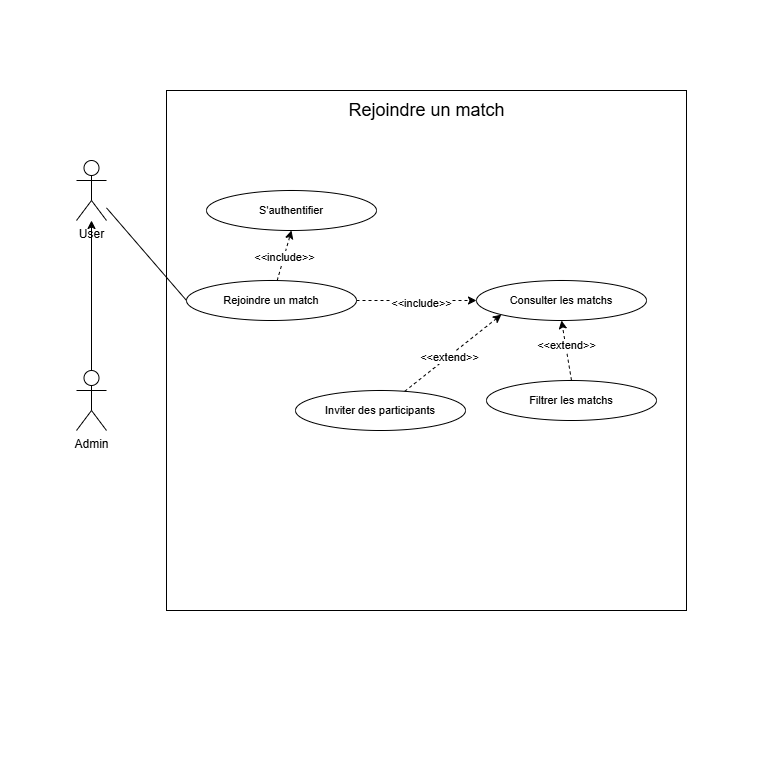

The diagram above was exported from draw.io. Its source (the exported page's mxGraphModel, read from the mxfile embedded in the PNG):
<mxGraphModel dx="1050" dy="522" grid="1" gridSize="10" guides="1" tooltips="1" connect="1" arrows="1" fold="1" page="1" pageScale="1" pageWidth="827" pageHeight="1169" math="0" shadow="0">
  <root>
    <mxCell id="0" />
    <mxCell id="1" parent="0" />
    <mxCell id="Yogmz0ebSoWaq6GfLoKJ-1" value="" style="whiteSpace=wrap;html=1;aspect=fixed;strokeColor=none;movable=0;resizable=0;rotatable=0;deletable=0;editable=0;locked=1;connectable=0;" parent="1" vertex="1">
      <mxGeometry x="34" y="120" width="760" height="760" as="geometry" />
    </mxCell>
    <mxCell id="Yogmz0ebSoWaq6GfLoKJ-2" value="" style="whiteSpace=wrap;html=1;aspect=fixed;movable=0;resizable=0;rotatable=0;deletable=0;editable=0;locked=1;connectable=0;" parent="1" vertex="1">
      <mxGeometry x="200" y="210" width="520" height="520" as="geometry" />
    </mxCell>
    <mxCell id="Yogmz0ebSoWaq6GfLoKJ-3" value="&lt;font style=&quot;font-size: 18px;&quot;&gt;Rejoindre un match&lt;/font&gt;" style="text;html=1;align=center;verticalAlign=middle;resizable=0;points=[];autosize=1;strokeColor=none;fillColor=none;" parent="1" vertex="1">
      <mxGeometry x="370" y="210" width="180" height="40" as="geometry" />
    </mxCell>
    <mxCell id="Yogmz0ebSoWaq6GfLoKJ-4" value="" style="rounded=0;orthogonalLoop=1;jettySize=auto;html=1;endArrow=none;endFill=0;entryX=0.5;entryY=0;entryDx=0;entryDy=0;entryPerimeter=0;startArrow=classic;startFill=1;" parent="1" source="Yogmz0ebSoWaq6GfLoKJ-7" target="Yogmz0ebSoWaq6GfLoKJ-18" edge="1">
      <mxGeometry relative="1" as="geometry">
        <mxPoint x="125" y="400" as="targetPoint" />
      </mxGeometry>
    </mxCell>
    <mxCell id="Yogmz0ebSoWaq6GfLoKJ-5" style="edgeStyle=none;shape=connector;rounded=0;orthogonalLoop=1;jettySize=auto;html=1;entryX=0;entryY=0.5;entryDx=0;entryDy=0;strokeColor=default;align=center;verticalAlign=middle;fontFamily=Helvetica;fontSize=11;fontColor=default;labelBackgroundColor=default;endArrow=none;endFill=0;" parent="1" source="Yogmz0ebSoWaq6GfLoKJ-7" target="Yogmz0ebSoWaq6GfLoKJ-11" edge="1">
      <mxGeometry relative="1" as="geometry" />
    </mxCell>
    <mxCell id="Yogmz0ebSoWaq6GfLoKJ-7" value="User" style="shape=umlActor;verticalLabelPosition=bottom;verticalAlign=top;html=1;outlineConnect=0;" parent="1" vertex="1">
      <mxGeometry x="110" y="280" width="30" height="60" as="geometry" />
    </mxCell>
    <mxCell id="k6ATd5E2wgoZyUMa85am-6" style="edgeStyle=none;shape=connector;rounded=0;orthogonalLoop=1;jettySize=auto;html=1;entryX=0.5;entryY=1;entryDx=0;entryDy=0;dashed=1;strokeColor=default;align=center;verticalAlign=middle;fontFamily=Helvetica;fontSize=11;fontColor=default;labelBackgroundColor=default;endArrow=classic;endFill=1;" parent="1" source="Yogmz0ebSoWaq6GfLoKJ-11" target="k6ATd5E2wgoZyUMa85am-5" edge="1">
      <mxGeometry relative="1" as="geometry" />
    </mxCell>
    <mxCell id="k6ATd5E2wgoZyUMa85am-7" value="&amp;lt;&amp;lt;include&amp;gt;&amp;gt;" style="edgeLabel;html=1;align=center;verticalAlign=middle;resizable=0;points=[];fontFamily=Helvetica;fontSize=11;fontColor=default;labelBackgroundColor=default;" parent="k6ATd5E2wgoZyUMa85am-6" vertex="1" connectable="0">
      <mxGeometry x="-0.0645" relative="1" as="geometry">
        <mxPoint as="offset" />
      </mxGeometry>
    </mxCell>
    <mxCell id="k6ATd5E2wgoZyUMa85am-9" style="edgeStyle=none;shape=connector;rounded=0;orthogonalLoop=1;jettySize=auto;html=1;exitX=1;exitY=0.5;exitDx=0;exitDy=0;entryX=0;entryY=0.5;entryDx=0;entryDy=0;dashed=1;strokeColor=default;align=center;verticalAlign=middle;fontFamily=Helvetica;fontSize=11;fontColor=default;labelBackgroundColor=default;endArrow=classic;endFill=1;" parent="1" source="Yogmz0ebSoWaq6GfLoKJ-11" target="k6ATd5E2wgoZyUMa85am-8" edge="1">
      <mxGeometry relative="1" as="geometry" />
    </mxCell>
    <mxCell id="k6ATd5E2wgoZyUMa85am-10" value="&amp;lt;&amp;lt;include&amp;gt;&amp;gt;" style="edgeLabel;html=1;align=center;verticalAlign=middle;resizable=0;points=[];fontFamily=Helvetica;fontSize=11;fontColor=default;labelBackgroundColor=default;" parent="k6ATd5E2wgoZyUMa85am-9" vertex="1" connectable="0">
      <mxGeometry x="0.0667" y="-2" relative="1" as="geometry">
        <mxPoint as="offset" />
      </mxGeometry>
    </mxCell>
    <mxCell id="Yogmz0ebSoWaq6GfLoKJ-11" value="Rejoindre un match" style="ellipse;whiteSpace=wrap;html=1;fontFamily=Helvetica;fontSize=11;fontColor=default;labelBackgroundColor=default;" parent="1" vertex="1">
      <mxGeometry x="220" y="400" width="170" height="40" as="geometry" />
    </mxCell>
    <mxCell id="Yogmz0ebSoWaq6GfLoKJ-18" value="Admin" style="shape=umlActor;verticalLabelPosition=bottom;verticalAlign=top;html=1;outlineConnect=0;" parent="1" vertex="1">
      <mxGeometry x="110" y="490" width="30" height="60" as="geometry" />
    </mxCell>
    <mxCell id="k6ATd5E2wgoZyUMa85am-5" value="S'authentifier" style="ellipse;whiteSpace=wrap;html=1;fontFamily=Helvetica;fontSize=11;fontColor=default;labelBackgroundColor=default;" parent="1" vertex="1">
      <mxGeometry x="240" y="310" width="170" height="40" as="geometry" />
    </mxCell>
    <mxCell id="k6ATd5E2wgoZyUMa85am-12" style="edgeStyle=none;shape=connector;rounded=0;orthogonalLoop=1;jettySize=auto;html=1;entryX=0.5;entryY=1;entryDx=0;entryDy=0;dashed=1;strokeColor=default;align=center;verticalAlign=middle;fontFamily=Helvetica;fontSize=11;fontColor=default;labelBackgroundColor=default;endArrow=classic;endFill=1;exitX=0.5;exitY=0;exitDx=0;exitDy=0;" parent="1" source="k6ATd5E2wgoZyUMa85am-11" target="k6ATd5E2wgoZyUMa85am-8" edge="1">
      <mxGeometry relative="1" as="geometry">
        <mxPoint x="560" y="490" as="sourcePoint" />
      </mxGeometry>
    </mxCell>
    <mxCell id="k6ATd5E2wgoZyUMa85am-13" value="&amp;lt;&amp;lt;extend&amp;gt;&amp;gt;" style="edgeLabel;html=1;align=center;verticalAlign=middle;resizable=0;points=[];fontFamily=Helvetica;fontSize=11;fontColor=default;labelBackgroundColor=default;" parent="k6ATd5E2wgoZyUMa85am-12" vertex="1" connectable="0">
      <mxGeometry x="0.1688" relative="1" as="geometry">
        <mxPoint as="offset" />
      </mxGeometry>
    </mxCell>
    <mxCell id="k6ATd5E2wgoZyUMa85am-8" value="Consulter les matchs" style="ellipse;whiteSpace=wrap;html=1;fontFamily=Helvetica;fontSize=11;fontColor=default;labelBackgroundColor=default;" parent="1" vertex="1">
      <mxGeometry x="510" y="400" width="170" height="40" as="geometry" />
    </mxCell>
    <mxCell id="k6ATd5E2wgoZyUMa85am-11" value="Filtrer les matchs" style="ellipse;whiteSpace=wrap;html=1;fontFamily=Helvetica;fontSize=11;fontColor=default;labelBackgroundColor=default;" parent="1" vertex="1">
      <mxGeometry x="520" y="500" width="170" height="40" as="geometry" />
    </mxCell>
    <mxCell id="k6ATd5E2wgoZyUMa85am-14" value="Inviter des participants" style="ellipse;whiteSpace=wrap;html=1;fontFamily=Helvetica;fontSize=11;fontColor=default;labelBackgroundColor=default;" parent="1" vertex="1">
      <mxGeometry x="329" y="510" width="170" height="40" as="geometry" />
    </mxCell>
    <mxCell id="k6ATd5E2wgoZyUMa85am-15" style="edgeStyle=none;shape=connector;rounded=0;orthogonalLoop=1;jettySize=auto;html=1;entryX=0;entryY=1;entryDx=0;entryDy=0;dashed=1;strokeColor=default;align=center;verticalAlign=middle;fontFamily=Helvetica;fontSize=11;fontColor=default;labelBackgroundColor=default;endArrow=classic;endFill=1;" parent="1" source="k6ATd5E2wgoZyUMa85am-14" target="k6ATd5E2wgoZyUMa85am-8" edge="1">
      <mxGeometry relative="1" as="geometry" />
    </mxCell>
    <mxCell id="k6ATd5E2wgoZyUMa85am-16" value="&amp;lt;&amp;lt;extend&amp;gt;&amp;gt;" style="edgeLabel;html=1;align=center;verticalAlign=middle;resizable=0;points=[];fontFamily=Helvetica;fontSize=11;fontColor=default;labelBackgroundColor=default;" parent="k6ATd5E2wgoZyUMa85am-15" vertex="1" connectable="0">
      <mxGeometry x="-0.0822" relative="1" as="geometry">
        <mxPoint y="1" as="offset" />
      </mxGeometry>
    </mxCell>
  </root>
</mxGraphModel>